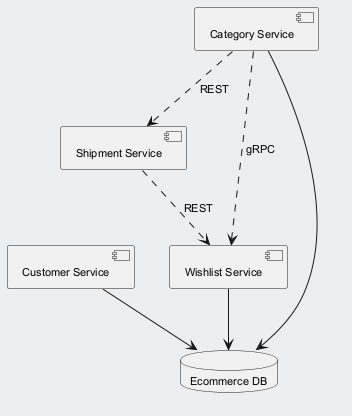

The diagram above was rendered by PlantUML. Its source (embedded in the PNG):
@startuml
skinparam backgroundColor #ECEFF1
skinparam classBackgroundColor #FFFFFF
skinparam classBorderColor #455A64
skinparam defaultFontSize 11
component "Shipment Service" as C_ShipmentService
component "Customer Service" as C_CustomerService
component "Wishlist Service" as C_WishlistService
component "Category Service" as C_CategoryService
database "Ecommerce DB" as DB_ecommerce
C_CustomerService --> DB_ecommerce
C_WishlistService --> DB_ecommerce
C_CategoryService --> DB_ecommerce
C_ShipmentService ..> C_WishlistService : REST
C_CategoryService ..> C_WishlistService : gRPC
C_CategoryService ..> C_ShipmentService : REST
@enduml